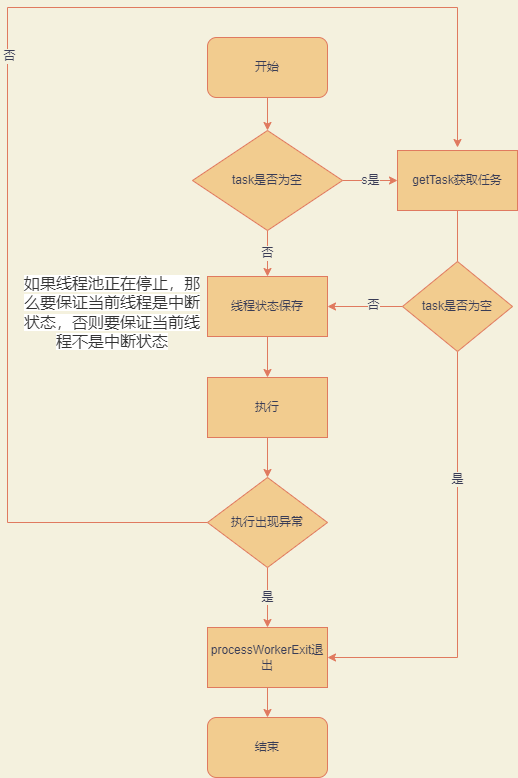

The diagram above was exported from draw.io. Its source (the exported page's mxGraphModel, read from the mxfile embedded in the PNG):
<mxGraphModel dx="1422" dy="762" grid="1" gridSize="10" guides="1" tooltips="1" connect="1" arrows="1" fold="1" page="1" pageScale="1" pageWidth="827" pageHeight="1169" background="#F4F1DE" math="0" shadow="0">
  <root>
    <mxCell id="0" />
    <mxCell id="1" parent="0" />
    <mxCell id="GsKJAXgnmT9ZiEeJxj0K-6" style="edgeStyle=orthogonalEdgeStyle;rounded=0;orthogonalLoop=1;jettySize=auto;html=1;exitX=0.5;exitY=1;exitDx=0;exitDy=0;labelBackgroundColor=#F4F1DE;strokeColor=#E07A5F;fontColor=#393C56;" edge="1" parent="1" source="GsKJAXgnmT9ZiEeJxj0K-1" target="GsKJAXgnmT9ZiEeJxj0K-2">
      <mxGeometry relative="1" as="geometry" />
    </mxCell>
    <mxCell id="GsKJAXgnmT9ZiEeJxj0K-1" value="开始" style="rounded=1;whiteSpace=wrap;html=1;fillColor=#F2CC8F;strokeColor=#E07A5F;fontColor=#393C56;" vertex="1" parent="1">
      <mxGeometry x="260" y="130" width="120" height="60" as="geometry" />
    </mxCell>
    <mxCell id="GsKJAXgnmT9ZiEeJxj0K-3" value="s是" style="edgeStyle=orthogonalEdgeStyle;rounded=0;orthogonalLoop=1;jettySize=auto;html=1;exitX=1;exitY=0.5;exitDx=0;exitDy=0;labelBackgroundColor=#F4F1DE;strokeColor=#E07A5F;fontColor=#393C56;entryX=0;entryY=0.5;entryDx=0;entryDy=0;" edge="1" parent="1" source="GsKJAXgnmT9ZiEeJxj0K-2" target="GsKJAXgnmT9ZiEeJxj0K-5">
      <mxGeometry relative="1" as="geometry">
        <mxPoint x="480" y="290" as="targetPoint" />
      </mxGeometry>
    </mxCell>
    <mxCell id="GsKJAXgnmT9ZiEeJxj0K-7" value="否" style="edgeStyle=orthogonalEdgeStyle;rounded=0;orthogonalLoop=1;jettySize=auto;html=1;exitX=0.5;exitY=1;exitDx=0;exitDy=0;entryX=0.5;entryY=0;entryDx=0;entryDy=0;labelBackgroundColor=#F4F1DE;strokeColor=#E07A5F;fontColor=#393C56;" edge="1" parent="1" source="GsKJAXgnmT9ZiEeJxj0K-2" target="GsKJAXgnmT9ZiEeJxj0K-9">
      <mxGeometry relative="1" as="geometry">
        <mxPoint x="320" y="420" as="targetPoint" />
      </mxGeometry>
    </mxCell>
    <mxCell id="GsKJAXgnmT9ZiEeJxj0K-2" value="task是否为空" style="rhombus;whiteSpace=wrap;html=1;fillColor=#F2CC8F;strokeColor=#E07A5F;fontColor=#393C56;" vertex="1" parent="1">
      <mxGeometry x="245" y="223" width="150" height="100" as="geometry" />
    </mxCell>
    <mxCell id="GsKJAXgnmT9ZiEeJxj0K-11" style="edgeStyle=orthogonalEdgeStyle;rounded=0;orthogonalLoop=1;jettySize=auto;html=1;exitX=0;exitY=0.5;exitDx=0;exitDy=0;entryX=1;entryY=0.5;entryDx=0;entryDy=0;startArrow=none;labelBackgroundColor=#F4F1DE;strokeColor=#E07A5F;fontColor=#393C56;" edge="1" parent="1" source="GsKJAXgnmT9ZiEeJxj0K-14" target="GsKJAXgnmT9ZiEeJxj0K-9">
      <mxGeometry relative="1" as="geometry" />
    </mxCell>
    <mxCell id="GsKJAXgnmT9ZiEeJxj0K-17" value="否" style="edgeLabel;html=1;align=center;verticalAlign=middle;resizable=0;points=[];labelBackgroundColor=#F4F1DE;fontColor=#393C56;" vertex="1" connectable="0" parent="GsKJAXgnmT9ZiEeJxj0K-11">
      <mxGeometry x="-0.2" y="-2" relative="1" as="geometry">
        <mxPoint as="offset" />
      </mxGeometry>
    </mxCell>
    <mxCell id="GsKJAXgnmT9ZiEeJxj0K-5" value="getTask获取任务" style="rounded=0;whiteSpace=wrap;html=1;fillColor=#F2CC8F;strokeColor=#E07A5F;fontColor=#393C56;" vertex="1" parent="1">
      <mxGeometry x="450" y="243" width="120" height="60" as="geometry" />
    </mxCell>
    <mxCell id="GsKJAXgnmT9ZiEeJxj0K-12" style="edgeStyle=orthogonalEdgeStyle;rounded=0;orthogonalLoop=1;jettySize=auto;html=1;exitX=0.5;exitY=1;exitDx=0;exitDy=0;entryX=0.5;entryY=0;entryDx=0;entryDy=0;labelBackgroundColor=#F4F1DE;strokeColor=#E07A5F;fontColor=#393C56;" edge="1" parent="1" source="GsKJAXgnmT9ZiEeJxj0K-9" target="GsKJAXgnmT9ZiEeJxj0K-13">
      <mxGeometry relative="1" as="geometry">
        <mxPoint x="320" y="550" as="targetPoint" />
      </mxGeometry>
    </mxCell>
    <mxCell id="GsKJAXgnmT9ZiEeJxj0K-9" value="线程状态保存" style="rounded=0;whiteSpace=wrap;html=1;fillColor=#F2CC8F;strokeColor=#E07A5F;fontColor=#393C56;" vertex="1" parent="1">
      <mxGeometry x="260" y="369" width="120" height="60" as="geometry" />
    </mxCell>
    <mxCell id="GsKJAXgnmT9ZiEeJxj0K-10" value="&lt;span style=&quot;color: rgb(51 , 51 , 51) ; font-family: &amp;#34;open sans&amp;#34; , &amp;#34;clear sans&amp;#34; , &amp;#34;helvetica neue&amp;#34; , &amp;#34;helvetica&amp;#34; , &amp;#34;arial&amp;#34; , sans-serif ; font-size: 16px ; text-align: left ; background-color: rgb(255 , 255 , 255)&quot;&gt;如果线程池正在停止，那么要保证当前线程是中断状态，否则要保证当前线程不是中断状态&lt;/span&gt;" style="text;html=1;strokeColor=none;fillColor=none;align=center;verticalAlign=middle;whiteSpace=wrap;rounded=0;fontColor=#393C56;" vertex="1" parent="1">
      <mxGeometry x="70" y="340" width="190" height="130" as="geometry" />
    </mxCell>
    <mxCell id="GsKJAXgnmT9ZiEeJxj0K-20" style="edgeStyle=orthogonalEdgeStyle;rounded=0;orthogonalLoop=1;jettySize=auto;html=1;exitX=0.5;exitY=1;exitDx=0;exitDy=0;entryX=0.5;entryY=0;entryDx=0;entryDy=0;labelBackgroundColor=#F4F1DE;strokeColor=#E07A5F;fontColor=#393C56;" edge="1" parent="1" source="GsKJAXgnmT9ZiEeJxj0K-13" target="GsKJAXgnmT9ZiEeJxj0K-19">
      <mxGeometry relative="1" as="geometry" />
    </mxCell>
    <mxCell id="GsKJAXgnmT9ZiEeJxj0K-13" value="执行" style="rounded=0;whiteSpace=wrap;html=1;fillColor=#F2CC8F;strokeColor=#E07A5F;fontColor=#393C56;" vertex="1" parent="1">
      <mxGeometry x="260" y="470" width="120" height="60" as="geometry" />
    </mxCell>
    <mxCell id="GsKJAXgnmT9ZiEeJxj0K-25" style="edgeStyle=orthogonalEdgeStyle;rounded=0;orthogonalLoop=1;jettySize=auto;html=1;exitX=0.5;exitY=1;exitDx=0;exitDy=0;entryX=1;entryY=0.5;entryDx=0;entryDy=0;labelBackgroundColor=#F4F1DE;strokeColor=#E07A5F;fontColor=#393C56;" edge="1" parent="1" source="GsKJAXgnmT9ZiEeJxj0K-14" target="GsKJAXgnmT9ZiEeJxj0K-18">
      <mxGeometry relative="1" as="geometry" />
    </mxCell>
    <mxCell id="GsKJAXgnmT9ZiEeJxj0K-26" value="是" style="edgeLabel;html=1;align=center;verticalAlign=middle;resizable=0;points=[];labelBackgroundColor=#F4F1DE;fontColor=#393C56;" vertex="1" connectable="0" parent="GsKJAXgnmT9ZiEeJxj0K-25">
      <mxGeometry x="-0.4178" y="-1" relative="1" as="geometry">
        <mxPoint as="offset" />
      </mxGeometry>
    </mxCell>
    <mxCell id="GsKJAXgnmT9ZiEeJxj0K-14" value="task是否为空" style="rhombus;whiteSpace=wrap;html=1;fillColor=#F2CC8F;strokeColor=#E07A5F;fontColor=#393C56;" vertex="1" parent="1">
      <mxGeometry x="455" y="354" width="110" height="90" as="geometry" />
    </mxCell>
    <mxCell id="GsKJAXgnmT9ZiEeJxj0K-15" value="" style="edgeStyle=orthogonalEdgeStyle;rounded=0;orthogonalLoop=1;jettySize=auto;html=1;exitX=0.5;exitY=1;exitDx=0;exitDy=0;entryX=0.5;entryY=0;entryDx=0;entryDy=0;endArrow=none;labelBackgroundColor=#F4F1DE;strokeColor=#E07A5F;fontColor=#393C56;" edge="1" parent="1" source="GsKJAXgnmT9ZiEeJxj0K-5" target="GsKJAXgnmT9ZiEeJxj0K-14">
      <mxGeometry relative="1" as="geometry">
        <mxPoint x="540" y="320" as="sourcePoint" />
        <mxPoint x="380" y="450" as="targetPoint" />
      </mxGeometry>
    </mxCell>
    <mxCell id="GsKJAXgnmT9ZiEeJxj0K-28" style="edgeStyle=orthogonalEdgeStyle;rounded=0;orthogonalLoop=1;jettySize=auto;html=1;exitX=0.5;exitY=1;exitDx=0;exitDy=0;entryX=0.5;entryY=0;entryDx=0;entryDy=0;labelBackgroundColor=#F4F1DE;strokeColor=#E07A5F;fontColor=#393C56;" edge="1" parent="1" source="GsKJAXgnmT9ZiEeJxj0K-18" target="GsKJAXgnmT9ZiEeJxj0K-27">
      <mxGeometry relative="1" as="geometry" />
    </mxCell>
    <mxCell id="GsKJAXgnmT9ZiEeJxj0K-18" value="processWorkerExit退出" style="rounded=0;whiteSpace=wrap;html=1;fillColor=#F2CC8F;strokeColor=#E07A5F;fontColor=#393C56;" vertex="1" parent="1">
      <mxGeometry x="260" y="720" width="120" height="60" as="geometry" />
    </mxCell>
    <mxCell id="GsKJAXgnmT9ZiEeJxj0K-21" value="是" style="edgeStyle=orthogonalEdgeStyle;rounded=0;orthogonalLoop=1;jettySize=auto;html=1;exitX=0.5;exitY=1;exitDx=0;exitDy=0;entryX=0.5;entryY=0;entryDx=0;entryDy=0;labelBackgroundColor=#F4F1DE;strokeColor=#E07A5F;fontColor=#393C56;" edge="1" parent="1" source="GsKJAXgnmT9ZiEeJxj0K-19" target="GsKJAXgnmT9ZiEeJxj0K-18">
      <mxGeometry relative="1" as="geometry" />
    </mxCell>
    <mxCell id="GsKJAXgnmT9ZiEeJxj0K-29" style="edgeStyle=orthogonalEdgeStyle;rounded=0;orthogonalLoop=1;jettySize=auto;html=1;exitX=0;exitY=0.5;exitDx=0;exitDy=0;labelBackgroundColor=#F4F1DE;strokeColor=#E07A5F;fontColor=#393C56;" edge="1" parent="1" source="GsKJAXgnmT9ZiEeJxj0K-19">
      <mxGeometry relative="1" as="geometry">
        <mxPoint x="510" y="240" as="targetPoint" />
        <Array as="points">
          <mxPoint x="60" y="615" />
          <mxPoint x="60" y="100" />
          <mxPoint x="510" y="100" />
        </Array>
      </mxGeometry>
    </mxCell>
    <mxCell id="GsKJAXgnmT9ZiEeJxj0K-30" value="否" style="edgeLabel;html=1;align=center;verticalAlign=middle;resizable=0;points=[];labelBackgroundColor=#F4F1DE;fontColor=#393C56;" vertex="1" connectable="0" parent="GsKJAXgnmT9ZiEeJxj0K-29">
      <mxGeometry x="0.0219" y="-1" relative="1" as="geometry">
        <mxPoint as="offset" />
      </mxGeometry>
    </mxCell>
    <mxCell id="GsKJAXgnmT9ZiEeJxj0K-19" value="执行出现异常" style="rhombus;whiteSpace=wrap;html=1;fillColor=#F2CC8F;strokeColor=#E07A5F;fontColor=#393C56;" vertex="1" parent="1">
      <mxGeometry x="260" y="570" width="120" height="90" as="geometry" />
    </mxCell>
    <mxCell id="GsKJAXgnmT9ZiEeJxj0K-27" value="结束" style="rounded=1;whiteSpace=wrap;html=1;fillColor=#F2CC8F;strokeColor=#E07A5F;fontColor=#393C56;" vertex="1" parent="1">
      <mxGeometry x="260" y="810" width="120" height="60" as="geometry" />
    </mxCell>
  </root>
</mxGraphModel>